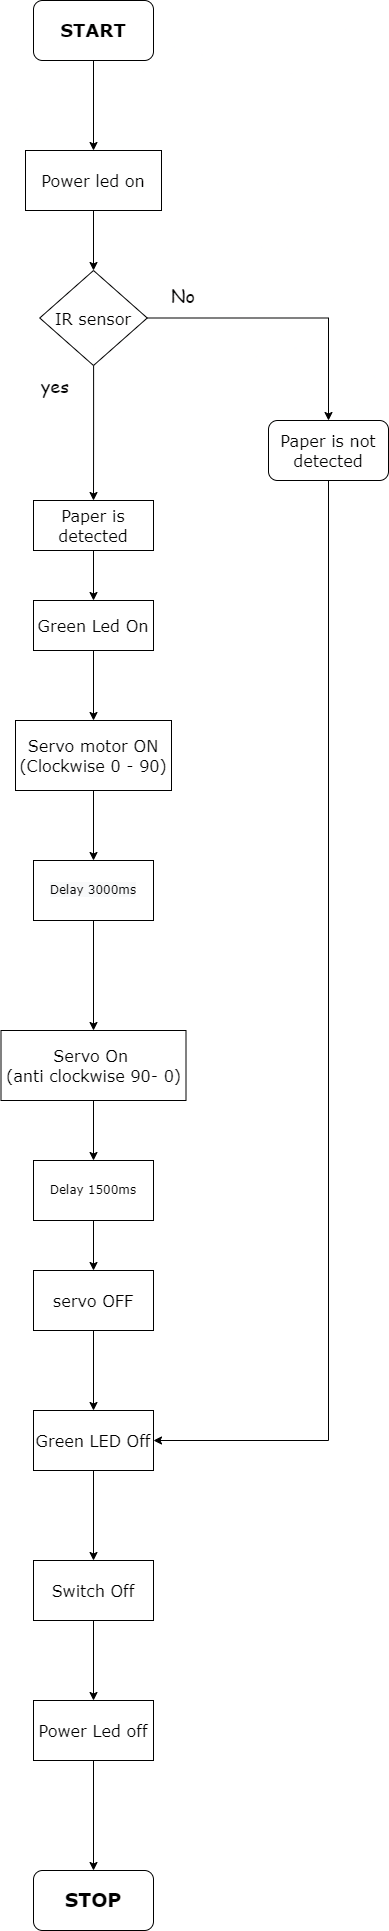

The diagram above was exported from draw.io. Its source (the exported page's mxGraphModel, read from the mxfile embedded in the PNG):
<mxGraphModel dx="1038" dy="1744" grid="1" gridSize="10" guides="1" tooltips="1" connect="1" arrows="1" fold="1" page="1" pageScale="1" pageWidth="827" pageHeight="1169" math="0" shadow="0">
  <root>
    <mxCell id="0" />
    <mxCell id="1" parent="0" />
    <mxCell id="iidhCmdi4tw8mRntzvUj-5" value="" style="edgeStyle=orthogonalEdgeStyle;rounded=0;orthogonalLoop=1;jettySize=auto;html=1;fontFamily=Comic Sans MS;fontSize=36;exitX=0.5;exitY=1;exitDx=0;exitDy=0;" parent="1" source="rzUzHnbCEusW7OBk0KLv-7" target="iidhCmdi4tw8mRntzvUj-4" edge="1">
      <mxGeometry relative="1" as="geometry">
        <mxPoint x="325" y="50" as="sourcePoint" />
      </mxGeometry>
    </mxCell>
    <mxCell id="rzUzHnbCEusW7OBk0KLv-9" style="edgeStyle=orthogonalEdgeStyle;rounded=0;orthogonalLoop=1;jettySize=auto;html=1;entryX=0.5;entryY=0;entryDx=0;entryDy=0;fontFamily=Verdana;fontSize=12;" parent="1" source="iidhCmdi4tw8mRntzvUj-4" target="iidhCmdi4tw8mRntzvUj-9" edge="1">
      <mxGeometry relative="1" as="geometry" />
    </mxCell>
    <mxCell id="iidhCmdi4tw8mRntzvUj-4" value="Power led on" style="rounded=0;whiteSpace=wrap;html=1;fontFamily=Verdana;fontSize=16;" parent="1" vertex="1">
      <mxGeometry x="257" y="-270" width="136" height="60" as="geometry" />
    </mxCell>
    <mxCell id="iidhCmdi4tw8mRntzvUj-11" value="" style="edgeStyle=orthogonalEdgeStyle;rounded=0;orthogonalLoop=1;jettySize=auto;html=1;fontFamily=Comic Sans MS;fontSize=18;" parent="1" source="iidhCmdi4tw8mRntzvUj-9" target="iidhCmdi4tw8mRntzvUj-10" edge="1">
      <mxGeometry relative="1" as="geometry" />
    </mxCell>
    <mxCell id="iidhCmdi4tw8mRntzvUj-13" value="" style="edgeStyle=orthogonalEdgeStyle;rounded=0;orthogonalLoop=1;jettySize=auto;html=1;fontFamily=Comic Sans MS;fontSize=18;" parent="1" source="iidhCmdi4tw8mRntzvUj-9" target="iidhCmdi4tw8mRntzvUj-12" edge="1">
      <mxGeometry relative="1" as="geometry" />
    </mxCell>
    <mxCell id="iidhCmdi4tw8mRntzvUj-9" value="&lt;font style=&quot;font-size: 16px;&quot;&gt;IR sensor&lt;/font&gt;" style="rhombus;whiteSpace=wrap;html=1;fontFamily=Verdana;fontSize=16;" parent="1" vertex="1">
      <mxGeometry x="271.25" y="-150" width="107.5" height="95" as="geometry" />
    </mxCell>
    <mxCell id="rzUzHnbCEusW7OBk0KLv-4" style="edgeStyle=orthogonalEdgeStyle;rounded=0;orthogonalLoop=1;jettySize=auto;html=1;fontFamily=Verdana;fontSize=12;" parent="1" source="iidhCmdi4tw8mRntzvUj-10" target="rzUzHnbCEusW7OBk0KLv-5" edge="1">
      <mxGeometry relative="1" as="geometry">
        <mxPoint x="330" y="440" as="targetPoint" />
      </mxGeometry>
    </mxCell>
    <mxCell id="iidhCmdi4tw8mRntzvUj-10" value="Paper is detected" style="rounded=0;whiteSpace=wrap;html=1;fontFamily=Verdana;fontSize=16;" parent="1" vertex="1">
      <mxGeometry x="265" y="80" width="120" height="50" as="geometry" />
    </mxCell>
    <mxCell id="rzUzHnbCEusW7OBk0KLv-25" style="edgeStyle=orthogonalEdgeStyle;rounded=0;orthogonalLoop=1;jettySize=auto;html=1;entryX=1;entryY=0.5;entryDx=0;entryDy=0;fontFamily=Verdana;fontSize=16;" parent="1" source="iidhCmdi4tw8mRntzvUj-12" target="rzUzHnbCEusW7OBk0KLv-13" edge="1">
      <mxGeometry relative="1" as="geometry">
        <Array as="points">
          <mxPoint x="560" y="1020" />
        </Array>
      </mxGeometry>
    </mxCell>
    <mxCell id="iidhCmdi4tw8mRntzvUj-12" value="Paper is not detected" style="rounded=1;whiteSpace=wrap;html=1;fontFamily=Verdana;fontSize=16;" parent="1" vertex="1">
      <mxGeometry x="500" width="120" height="60" as="geometry" />
    </mxCell>
    <mxCell id="iidhCmdi4tw8mRntzvUj-14" value="yes" style="text;html=1;strokeColor=none;fillColor=none;align=center;verticalAlign=middle;whiteSpace=wrap;rounded=0;fontFamily=Comic Sans MS;fontSize=18;" parent="1" vertex="1">
      <mxGeometry x="257" y="-50" width="60" height="30" as="geometry" />
    </mxCell>
    <mxCell id="iidhCmdi4tw8mRntzvUj-15" value="No" style="text;html=1;strokeColor=none;fillColor=none;align=center;verticalAlign=middle;whiteSpace=wrap;rounded=0;fontFamily=Comic Sans MS;fontSize=18;" parent="1" vertex="1">
      <mxGeometry x="385" y="-140" width="60" height="30" as="geometry" />
    </mxCell>
    <mxCell id="uU7FrQrC243Fo7n4ugLl-8" style="edgeStyle=orthogonalEdgeStyle;rounded=0;orthogonalLoop=1;jettySize=auto;html=1;" edge="1" parent="1" source="iidhCmdi4tw8mRntzvUj-16" target="uU7FrQrC243Fo7n4ugLl-7">
      <mxGeometry relative="1" as="geometry" />
    </mxCell>
    <mxCell id="iidhCmdi4tw8mRntzvUj-16" value="&lt;font style=&quot;font-size: 16px;&quot; face=&quot;Verdana&quot;&gt;Servo motor ON (Clockwise 0 - 90)&lt;/font&gt;" style="rounded=0;whiteSpace=wrap;html=1;fontFamily=Comic Sans MS;fontSize=16;" parent="1" vertex="1">
      <mxGeometry x="247" y="300" width="156" height="70" as="geometry" />
    </mxCell>
    <mxCell id="rzUzHnbCEusW7OBk0KLv-17" style="edgeStyle=orthogonalEdgeStyle;rounded=0;orthogonalLoop=1;jettySize=auto;html=1;entryX=0.5;entryY=0;entryDx=0;entryDy=0;fontFamily=Verdana;fontSize=12;exitX=0.5;exitY=1;exitDx=0;exitDy=0;" parent="1" source="uU7FrQrC243Fo7n4ugLl-11" target="iidhCmdi4tw8mRntzvUj-26" edge="1">
      <mxGeometry relative="1" as="geometry">
        <mxPoint x="325" y="800" as="sourcePoint" />
      </mxGeometry>
    </mxCell>
    <mxCell id="uU7FrQrC243Fo7n4ugLl-6" value="" style="edgeStyle=orthogonalEdgeStyle;rounded=0;orthogonalLoop=1;jettySize=auto;html=1;entryX=0.5;entryY=0;entryDx=0;entryDy=0;" edge="1" parent="1" source="iidhCmdi4tw8mRntzvUj-23" target="uU7FrQrC243Fo7n4ugLl-11">
      <mxGeometry relative="1" as="geometry">
        <mxPoint x="325" y="720" as="targetPoint" />
      </mxGeometry>
    </mxCell>
    <mxCell id="iidhCmdi4tw8mRntzvUj-23" value="&lt;font style=&quot;font-size: 16px;&quot; face=&quot;Verdana&quot;&gt;Servo On&amp;nbsp;&lt;br style=&quot;font-size: 16px;&quot;&gt;(anti clockwise 90- 0)&lt;/font&gt;" style="rounded=0;whiteSpace=wrap;html=1;fontFamily=Comic Sans MS;fontSize=16;" parent="1" vertex="1">
      <mxGeometry x="232.5" y="610" width="185" height="70" as="geometry" />
    </mxCell>
    <mxCell id="rzUzHnbCEusW7OBk0KLv-18" style="edgeStyle=orthogonalEdgeStyle;rounded=0;orthogonalLoop=1;jettySize=auto;html=1;entryX=0.5;entryY=0;entryDx=0;entryDy=0;fontFamily=Verdana;fontSize=12;" parent="1" source="iidhCmdi4tw8mRntzvUj-26" target="rzUzHnbCEusW7OBk0KLv-13" edge="1">
      <mxGeometry relative="1" as="geometry" />
    </mxCell>
    <mxCell id="iidhCmdi4tw8mRntzvUj-26" value="&lt;font style=&quot;font-size: 16px;&quot;&gt;servo OFF&lt;/font&gt;" style="rounded=0;whiteSpace=wrap;html=1;fontFamily=Verdana;fontSize=16;" parent="1" vertex="1">
      <mxGeometry x="265" y="850" width="120" height="60" as="geometry" />
    </mxCell>
    <mxCell id="rzUzHnbCEusW7OBk0KLv-6" style="edgeStyle=orthogonalEdgeStyle;rounded=0;orthogonalLoop=1;jettySize=auto;html=1;entryX=0.5;entryY=0;entryDx=0;entryDy=0;fontFamily=Verdana;fontSize=12;" parent="1" source="rzUzHnbCEusW7OBk0KLv-5" target="iidhCmdi4tw8mRntzvUj-16" edge="1">
      <mxGeometry relative="1" as="geometry" />
    </mxCell>
    <mxCell id="rzUzHnbCEusW7OBk0KLv-5" value="Green Led On" style="rounded=0;whiteSpace=wrap;html=1;fontFamily=Verdana;fontSize=16;" parent="1" vertex="1">
      <mxGeometry x="265" y="180" width="120" height="50" as="geometry" />
    </mxCell>
    <mxCell id="rzUzHnbCEusW7OBk0KLv-7" value="&lt;span style=&quot;font-size: 18px; font-weight: 700;&quot;&gt;START&lt;/span&gt;" style="rounded=1;whiteSpace=wrap;html=1;fontFamily=Verdana;fontSize=18;" parent="1" vertex="1">
      <mxGeometry x="265" y="-420" width="120" height="60" as="geometry" />
    </mxCell>
    <mxCell id="rzUzHnbCEusW7OBk0KLv-19" style="edgeStyle=orthogonalEdgeStyle;rounded=0;orthogonalLoop=1;jettySize=auto;html=1;fontFamily=Verdana;fontSize=12;" parent="1" source="rzUzHnbCEusW7OBk0KLv-13" target="rzUzHnbCEusW7OBk0KLv-20" edge="1">
      <mxGeometry relative="1" as="geometry">
        <mxPoint x="325" y="1170" as="targetPoint" />
      </mxGeometry>
    </mxCell>
    <mxCell id="rzUzHnbCEusW7OBk0KLv-13" value="Green LED Off" style="rounded=0;whiteSpace=wrap;html=1;fontFamily=Verdana;fontSize=16;" parent="1" vertex="1">
      <mxGeometry x="265" y="990" width="120" height="60" as="geometry" />
    </mxCell>
    <mxCell id="rzUzHnbCEusW7OBk0KLv-21" style="edgeStyle=orthogonalEdgeStyle;rounded=0;orthogonalLoop=1;jettySize=auto;html=1;fontFamily=Verdana;fontSize=12;" parent="1" source="rzUzHnbCEusW7OBk0KLv-20" target="rzUzHnbCEusW7OBk0KLv-22" edge="1">
      <mxGeometry relative="1" as="geometry">
        <mxPoint x="325" y="1310" as="targetPoint" />
      </mxGeometry>
    </mxCell>
    <mxCell id="rzUzHnbCEusW7OBk0KLv-20" value="Switch Off" style="rounded=0;whiteSpace=wrap;html=1;fontFamily=Verdana;fontSize=16;" parent="1" vertex="1">
      <mxGeometry x="265" y="1140" width="120" height="60" as="geometry" />
    </mxCell>
    <mxCell id="rzUzHnbCEusW7OBk0KLv-23" style="edgeStyle=orthogonalEdgeStyle;rounded=0;orthogonalLoop=1;jettySize=auto;html=1;fontFamily=Verdana;fontSize=12;" parent="1" source="rzUzHnbCEusW7OBk0KLv-22" target="rzUzHnbCEusW7OBk0KLv-24" edge="1">
      <mxGeometry relative="1" as="geometry">
        <mxPoint x="325" y="1480" as="targetPoint" />
      </mxGeometry>
    </mxCell>
    <mxCell id="rzUzHnbCEusW7OBk0KLv-22" value="Power Led off" style="rounded=0;whiteSpace=wrap;html=1;fontFamily=Verdana;fontSize=16;" parent="1" vertex="1">
      <mxGeometry x="265" y="1280" width="120" height="60" as="geometry" />
    </mxCell>
    <mxCell id="rzUzHnbCEusW7OBk0KLv-24" value="&lt;font style=&quot;font-size: 19px;&quot;&gt;STOP&lt;/font&gt;" style="rounded=1;whiteSpace=wrap;html=1;fontFamily=Verdana;fontSize=16;fontStyle=1" parent="1" vertex="1">
      <mxGeometry x="265" y="1450" width="120" height="60" as="geometry" />
    </mxCell>
    <mxCell id="uU7FrQrC243Fo7n4ugLl-10" style="edgeStyle=orthogonalEdgeStyle;rounded=0;orthogonalLoop=1;jettySize=auto;html=1;" edge="1" parent="1" source="uU7FrQrC243Fo7n4ugLl-7" target="iidhCmdi4tw8mRntzvUj-23">
      <mxGeometry relative="1" as="geometry" />
    </mxCell>
    <mxCell id="uU7FrQrC243Fo7n4ugLl-7" value="&lt;span style=&quot;color: rgb(0, 0, 0); font-size: 12px; font-style: normal; font-variant-ligatures: normal; font-variant-caps: normal; font-weight: 400; letter-spacing: normal; orphans: 2; text-align: center; text-indent: 0px; text-transform: none; widows: 2; word-spacing: 0px; -webkit-text-stroke-width: 0px; background-color: rgb(248, 249, 250); text-decoration-thickness: initial; text-decoration-style: initial; text-decoration-color: initial; float: none; display: inline !important;&quot;&gt;Delay 3000ms&lt;/span&gt;" style="rounded=0;whiteSpace=wrap;html=1;fontFamily=Verdana;fontSize=12;" vertex="1" parent="1">
      <mxGeometry x="265" y="440" width="120" height="60" as="geometry" />
    </mxCell>
    <mxCell id="uU7FrQrC243Fo7n4ugLl-11" value="&lt;span style=&quot;&quot;&gt;Delay 1500ms&lt;/span&gt;" style="rounded=0;whiteSpace=wrap;html=1;fontFamily=Verdana;fontSize=12;" vertex="1" parent="1">
      <mxGeometry x="265" y="740" width="120" height="60" as="geometry" />
    </mxCell>
  </root>
</mxGraphModel>